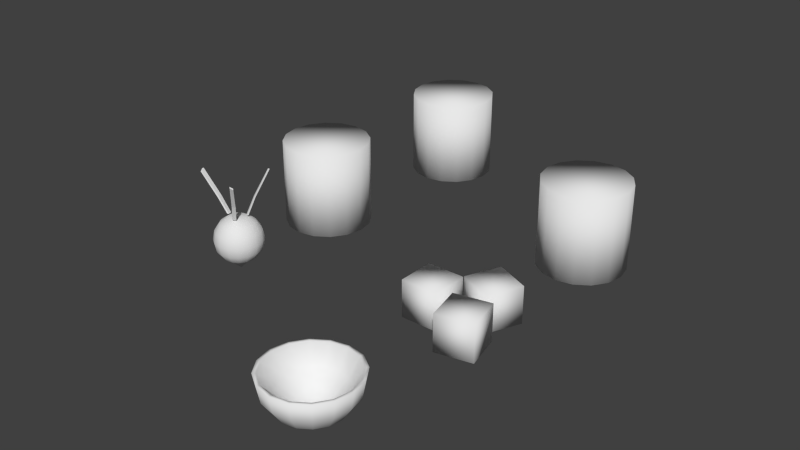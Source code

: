 # Source: potatorecipe.blend  (saved by Blender 2.71.5; exported with 4.5.12 LTS)
import bpy
from mathutils import Matrix  # noqa: F401  (used for matrix-valued properties, if any)

bpy.ops.wm.read_factory_settings(use_empty=True)
scene = bpy.context.scene
scene.name = 'Scene'

# ---- collections
col_collection_1 = bpy.data.collections.new('Collection 1'); scene.collection.children.link(col_collection_1)

# ---- world
world_world = bpy.data.worlds.new('World'); scene.world = world_world
world_world.color = (0.05088, 0.05088, 0.05088)
world_world.use_sun_shadow = False
world_world.sun_shadow_jitter_overblur = 0.0
world_world.cycles.sampling_method = 'MANUAL'
world_world.cycles.sample_map_resolution = 256

# ---- meshes
me_sphere_001 = bpy.data.meshes.new('Sphere.001')
me_sphere_001.from_pydata([(-0.3827, 0.0, -0.6979), (-0.7071, 0.0, -0.3766), (-0.9239, 0.0, -0.003812), (-1.0, 0.0, -4.371e-08), (-0.9239, 0.0, -0.3827), (-0.7071, 0.0, -0.7071), (-0.3827, 0.0, -0.9239), (-0.3536, 0.1464, -0.6979), (-0.6533, 0.2706, -0.3766), (-0.8536, 0.3536, -0.003812), (-0.9239, 0.3827, -4.371e-08), (-0.8536, 0.3536, -0.3827), (-0.6533, 0.2706, -0.7071), (-0.3536, 0.1464, -0.9239), (-0.2706, 0.2706, -0.6979), (-0.5, 0.5, -0.3766), (-0.6533, 0.6533, -0.003812), (-0.7071, 0.7071, -4.371e-08), (-0.6533, 0.6533, -0.3827), (-0.5, 0.5, -0.7071), (-0.2706, 0.2706, -0.9239), (-0.1464, 0.3536, -0.6979), (-0.2706, 0.6533, -0.3766), (-0.3536, 0.8536, -0.003812), (-0.3827, 0.9239, -4.371e-08), (-0.3536, 0.8536, -0.3827), (-0.2706, 0.6533, -0.7071), (-0.1464, 0.3536, -0.9239), (-1.307e-07, 0.3827, -0.6979), (-7.11e-08, 0.7071, -0.3766), (-1.149e-08, 0.9239, -0.003812), (-1.149e-08, 1.0, -4.371e-08), (-1.149e-08, 0.9239, -0.3827), (-7.11e-08, 0.7071, -0.7071), (-5.62e-08, 0.3827, -0.9239), (-2.088e-07, -1.395e-07, -0.9173), (0.1464, 0.3536, -0.6979), (0.2706, 0.6533, -0.3766), (0.3536, 0.8536, -0.003812), (0.3827, 0.9239, -4.371e-08), (0.3536, 0.8536, -0.3827), (0.2706, 0.6533, -0.7071), (0.1464, 0.3536, -0.9239), (0.2706, 0.2706, -0.6979), (0.5, 0.5, -0.3766), (0.6533, 0.6533, -0.003812), (0.7071, 0.7071, -4.371e-08), (0.6533, 0.6533, -0.3827), (0.5, 0.5, -0.7071), (0.2706, 0.2706, -0.9239), (0.3536, 0.1464, -0.6979), (0.6533, 0.2706, -0.3766), (0.8536, 0.3536, -0.003812), (0.9239, 0.3827, -4.371e-08), (0.8536, 0.3536, -0.3827), (0.6533, 0.2706, -0.7071), (0.3536, 0.1464, -0.9239), (0.3827, -7.268e-08, -0.6979), (0.7071, -2.664e-07, -0.3766), (0.9239, -2.962e-07, -0.003812), (1.0, -3.26e-07, -4.371e-08), (0.9239, -2.962e-07, -0.3827), (0.7071, -2.664e-07, -0.7071), (0.3827, -1.621e-07, -0.9239), (0.3536, -0.1464, -0.6979), (0.6533, -0.2706, -0.3766), (0.8536, -0.3536, -0.003812), (0.9239, -0.3827, -4.371e-08), (0.8536, -0.3536, -0.3827), (0.6533, -0.2706, -0.7071), (0.3536, -0.1464, -0.9239), (0.2706, -0.2706, -0.6979), (0.5, -0.5, -0.3766), (0.6533, -0.6533, -0.003812), (0.7071, -0.7071, -4.371e-08), (0.6533, -0.6533, -0.3827), (0.5, -0.5, -0.7071), (0.2706, -0.2706, -0.9239), (0.1464, -0.3536, -0.6979), (0.2706, -0.6533, -0.3766), (0.3536, -0.8536, -0.003812), (0.3827, -0.9239, -4.371e-08), (0.3536, -0.8536, -0.3827), (0.2706, -0.6533, -0.7071), (0.1464, -0.3536, -0.9239), (-2.499e-07, -0.3827, -0.6979), (-4.883e-07, -0.7071, -0.3766), (-5.181e-07, -0.9239, -0.003812), (-6.075e-07, -1.0, -4.371e-08), (-5.181e-07, -0.9239, -0.3827), (-4.883e-07, -0.7071, -0.7071), (-3.393e-07, -0.3827, -0.9239), (-0.1464, -0.3536, -0.6979), (-0.2706, -0.6533, -0.3766), (-0.3536, -0.8536, -0.003812), (-0.3827, -0.9239, -4.371e-08), (-0.3536, -0.8536, -0.3827), (-0.2706, -0.6533, -0.7071), (-0.1464, -0.3536, -0.9239), (-1.51e-07, 0.0, -1.0), (-0.2706, -0.2706, -0.6979), (-0.5, -0.5, -0.3766), (-0.6533, -0.6533, -0.003812), (-0.7071, -0.7071, -4.371e-08), (-0.6533, -0.6533, -0.3827), (-0.5, -0.5, -0.7071), (-0.2706, -0.2706, -0.9239), (-0.3536, -0.1464, -0.6979), (-0.6533, -0.2706, -0.3766), (-0.8536, -0.3536, -0.003812), (-0.9239, -0.3827, -4.371e-08), (-0.8536, -0.3536, -0.3827), (-0.6533, -0.2706, -0.7071), (-0.3536, -0.1464, -0.9239)], [], [(6, 5, 12, 13), (5, 4, 11, 12), (4, 3, 10, 11), (3, 2, 9, 10), (2, 1, 8, 9), (1, 0, 7, 8), (13, 12, 19, 20), (12, 11, 18, 19), (11, 10, 17, 18), (10, 9, 16, 17), (9, 8, 15, 16), (8, 7, 14, 15), (20, 19, 26, 27), (19, 18, 25, 26), (18, 17, 24, 25), (17, 16, 23, 24), (16, 15, 22, 23), (15, 14, 21, 22), (27, 26, 33, 34), (26, 25, 32, 33), (25, 24, 31, 32), (24, 23, 30, 31), (23, 22, 29, 30), (22, 21, 28, 29), (34, 33, 41, 42), (33, 32, 40, 41), (32, 31, 39, 40), (31, 30, 38, 39), (30, 29, 37, 38), (29, 28, 36, 37), (42, 41, 48, 49), (41, 40, 47, 48), (40, 39, 46, 47), (39, 38, 45, 46), (38, 37, 44, 45), (37, 36, 43, 44), (49, 48, 55, 56), (48, 47, 54, 55), (47, 46, 53, 54), (46, 45, 52, 53), (45, 44, 51, 52), (44, 43, 50, 51), (56, 55, 62, 63), (55, 54, 61, 62), (54, 53, 60, 61), (53, 52, 59, 60), (52, 51, 58, 59), (51, 50, 57, 58), (63, 62, 69, 70), (62, 61, 68, 69), (61, 60, 67, 68), (60, 59, 66, 67), (59, 58, 65, 66), (58, 57, 64, 65), (70, 69, 76, 77), (69, 68, 75, 76), (68, 67, 74, 75), (67, 66, 73, 74), (66, 65, 72, 73), (65, 64, 71, 72), (77, 76, 83, 84), (76, 75, 82, 83), (75, 74, 81, 82), (74, 73, 80, 81), (73, 72, 79, 80), (72, 71, 78, 79), (84, 83, 90, 91), (83, 82, 89, 90), (82, 81, 88, 89), (81, 80, 87, 88), (80, 79, 86, 87), (79, 78, 85, 86), (91, 90, 97, 98), (90, 89, 96, 97), (89, 88, 95, 96), (88, 87, 94, 95), (87, 86, 93, 94), (86, 85, 92, 93), (98, 97, 105, 106), (97, 96, 104, 105), (96, 95, 103, 104), (95, 94, 102, 103), (94, 93, 101, 102), (93, 92, 100, 101), (106, 105, 112, 113), (105, 104, 111, 112), (104, 103, 110, 111), (103, 102, 109, 110), (102, 101, 108, 109), (101, 100, 107, 108), (99, 6, 13), (0, 35, 7), (99, 13, 20), (7, 35, 14), (99, 20, 27), (14, 35, 21), (99, 27, 34), (21, 35, 28), (99, 34, 42), (28, 35, 36), (99, 42, 49), (36, 35, 43), (99, 49, 56), (43, 35, 50), (99, 56, 63), (50, 35, 57), (99, 63, 70), (57, 35, 64), (99, 70, 77), (64, 35, 71), (99, 77, 84), (71, 35, 78), (99, 84, 91), (78, 35, 85), (99, 91, 98), (85, 35, 92), (99, 98, 106), (92, 35, 100), (99, 106, 113), (100, 35, 107), (99, 113, 6), (113, 112, 5, 6), (112, 111, 4, 5), (111, 110, 3, 4), (110, 109, 2, 3), (109, 108, 1, 2), (108, 107, 0, 1), (107, 35, 0)])
me_sphere_001.polygons.foreach_set('use_smooth', [True] * 128)
me_sphere_001.use_remesh_preserve_volume = False
me_sphere_001.use_remesh_preserve_attributes = False
me_sphere_001.use_mirror_vertex_groups = False
me_sphere_001.update()
me_sphere = bpy.data.meshes.new('Sphere')
me_sphere.from_pydata([(-0.3827, 0.0, 0.9239), (-0.7071, 0.0, 0.7071), (-0.9239, 0.0, 0.3827), (-1.0, 0.0, -4.371e-08), (-0.9239, 0.0, -0.3827), (-0.7071, 0.0, -0.7071), (-0.3827, 0.0, -0.9239), (-0.3536, 0.1464, 0.9239), (-0.6533, 0.2706, 0.7071), (-0.8536, 0.3536, 0.3827), (-0.9239, 0.3827, -4.371e-08), (-0.8536, 0.3536, -0.3827), (-0.6533, 0.2706, -0.7071), (-0.3536, 0.1464, -0.9239), (-0.2706, 0.2706, 0.9239), (-0.5, 0.5, 0.7071), (-0.6533, 0.6533, 0.3827), (-0.7071, 0.7071, -4.371e-08), (-0.6533, 0.6533, -0.3827), (-0.5, 0.5, -0.7071), (-0.2706, 0.2706, -0.9239), (-0.1464, 0.3536, 0.9239), (-0.2706, 0.6533, 0.7071), (-0.3536, 0.8536, 0.3827), (-0.3827, 0.9239, -4.371e-08), (-0.3536, 0.8536, -0.3827), (-0.2706, 0.6533, -0.7071), (-0.1464, 0.3536, -0.9239), (-1.307e-07, 0.3827, 0.9239), (-7.11e-08, 0.7071, 0.7071), (-1.149e-08, 0.9239, 0.3827), (-1.149e-08, 1.0, -4.371e-08), (-1.149e-08, 0.9239, -0.3827), (-7.11e-08, 0.7071, -0.7071), (-5.62e-08, 0.3827, -0.9239), (-2.088e-07, -1.395e-07, 0.9347), (0.1464, 0.3536, 0.9239), (0.2706, 0.6533, 0.7071), (0.3536, 0.8536, 0.3827), (0.3827, 0.9239, -4.371e-08), (0.3536, 0.8536, -0.3827), (0.2706, 0.6533, -0.7071), (0.1464, 0.3536, -0.9239), (0.2706, 0.2706, 0.9239), (0.5, 0.5, 0.7071), (0.6533, 0.6533, 0.3827), (0.7071, 0.7071, -4.371e-08), (0.6533, 0.6533, -0.3827), (0.5, 0.5, -0.7071), (0.2706, 0.2706, -0.9239), (0.3536, 0.1464, 0.9239), (0.6533, 0.2706, 0.7071), (0.8536, 0.3536, 0.3827), (0.9239, 0.3827, -4.371e-08), (0.8536, 0.3536, -0.3827), (0.6533, 0.2706, -0.7071), (0.3536, 0.1464, -0.9239), (0.3827, -7.268e-08, 0.9239), (0.7071, -2.664e-07, 0.7071), (0.9239, -2.962e-07, 0.3827), (1.0, -3.26e-07, -4.371e-08), (0.9239, -2.962e-07, -0.3827), (0.7071, -2.664e-07, -0.7071), (0.3827, -1.621e-07, -0.9239), (0.3536, -0.1464, 0.9239), (0.6533, -0.2706, 0.7071), (0.8536, -0.3536, 0.3827), (0.9239, -0.3827, -4.371e-08), (0.8536, -0.3536, -0.3827), (0.6533, -0.2706, -0.7071), (0.3536, -0.1464, -0.9239), (0.2706, -0.2706, 0.9239), (0.5, -0.5, 0.7071), (0.6533, -0.6533, 0.3827), (0.7071, -0.7071, -4.371e-08), (0.6533, -0.6533, -0.3827), (0.5, -0.5, -0.7071), (0.2706, -0.2706, -0.9239), (0.1464, -0.3536, 0.9239), (0.2706, -0.6533, 0.7071), (0.3536, -0.8536, 0.3827), (0.3827, -0.9239, -4.371e-08), (0.3536, -0.8536, -0.3827), (0.2706, -0.6533, -0.7071), (0.1464, -0.3536, -0.9239), (-2.499e-07, -0.3827, 0.9239), (-4.883e-07, -0.7071, 0.7071), (-5.181e-07, -0.9239, 0.3827), (-6.075e-07, -1.0, -4.371e-08), (-5.181e-07, -0.9239, -0.3827), (-4.883e-07, -0.7071, -0.7071), (-3.393e-07, -0.3827, -0.9239), (-0.1464, -0.3536, 0.9239), (-0.2706, -0.6533, 0.7071), (-0.3536, -0.8536, 0.3827), (-0.3827, -0.9239, -4.371e-08), (-0.3536, -0.8536, -0.3827), (-0.2706, -0.6533, -0.7071), (-0.1464, -0.3536, -0.9239), (-1.51e-07, 0.0, -1.277), (-0.2706, -0.2706, 0.9239), (-0.5, -0.5, 0.7071), (-0.6533, -0.6533, 0.3827), (-0.7071, -0.7071, -4.371e-08), (-0.6533, -0.6533, -0.3827), (-0.5, -0.5, -0.7071), (-0.2706, -0.2706, -0.9239), (-0.3536, -0.1464, 0.9239), (-0.6533, -0.2706, 0.7071), (-0.8536, -0.3536, 0.3827), (-0.9239, -0.3827, -4.371e-08), (-0.8536, -0.3536, -0.3827), (-0.6533, -0.2706, -0.7071), (-0.3536, -0.1464, -0.9239), (0.2298, -0.2706, 0.9919), (0.1056, -0.3536, 0.9919), (0.2842, -0.3114, 0.9919), (0.16, -0.3944, 0.9919), (0.2298, -0.2706, 0.9919), (0.1056, -0.3536, 0.9919), (0.2842, -0.3114, 0.9919), (0.16, -0.3944, 0.9919), (0.4842, -0.4821, 1.679), (0.3623, -0.5651, 1.703), (0.5375, -0.5229, 1.669), (0.4157, -0.6059, 1.693), (0.9234, -0.9052, 2.712), (0.8226, -0.9881, 2.785), (0.9675, -0.946, 2.68), (0.8668, -1.029, 2.753), (-0.3319, -0.126, 0.9919), (-0.3685, 0.01881, 0.9919), (-0.3886, -0.1636, 0.9919), (-0.4252, -0.0188, 0.9919), (-0.3319, -0.126, 0.9919), (-0.3685, 0.01881, 0.9919), (-0.3886, -0.1636, 0.9919), (-0.4252, -0.0188, 0.9919), (-0.6164, -0.2948, 1.679), (-0.6538, -0.1523, 1.703), (-0.6727, -0.3315, 1.669), (-0.7101, -0.1889, 1.693), (-1.162, -0.5671, 2.712), (-1.206, -0.4444, 2.785), (-1.215, -0.595, 2.68), (-1.26, -0.4723, 2.753), (0.1941, 0.2972, 0.9919), (0.3089, 0.2018, 0.9919), (0.2178, 0.361, 0.9919), (0.3326, 0.2655, 0.9919), (0.1941, 0.2972, 0.9919), (0.3089, 0.2018, 0.9919), (0.2178, 0.361, 0.9919), (0.3326, 0.2655, 0.9919), (0.3246, 0.6012, 1.679), (0.4388, 0.508, 1.703), (0.3486, 0.664, 1.669), (0.4627, 0.5708, 1.693), (0.6054, 1.143, 2.712), (0.7135, 1.07, 2.785), (0.632, 1.196, 2.68), (0.7401, 1.123, 2.753)], [], [(6, 5, 12, 13), (5, 4, 11, 12), (4, 3, 10, 11), (3, 2, 9, 10), (2, 1, 8, 9), (1, 0, 7, 8), (13, 12, 19, 20), (12, 11, 18, 19), (11, 10, 17, 18), (10, 9, 16, 17), (9, 8, 15, 16), (8, 7, 14, 15), (20, 19, 26, 27), (19, 18, 25, 26), (18, 17, 24, 25), (17, 16, 23, 24), (16, 15, 22, 23), (15, 14, 21, 22), (27, 26, 33, 34), (26, 25, 32, 33), (25, 24, 31, 32), (24, 23, 30, 31), (23, 22, 29, 30), (22, 21, 28, 29), (34, 33, 41, 42), (33, 32, 40, 41), (32, 31, 39, 40), (31, 30, 38, 39), (30, 29, 37, 38), (29, 28, 36, 37), (42, 41, 48, 49), (41, 40, 47, 48), (40, 39, 46, 47), (39, 38, 45, 46), (38, 37, 44, 45), (37, 36, 43, 44), (49, 48, 55, 56), (48, 47, 54, 55), (47, 46, 53, 54), (46, 45, 52, 53), (45, 44, 51, 52), (44, 43, 50, 51), (56, 55, 62, 63), (55, 54, 61, 62), (54, 53, 60, 61), (53, 52, 59, 60), (52, 51, 58, 59), (51, 50, 57, 58), (63, 62, 69, 70), (62, 61, 68, 69), (61, 60, 67, 68), (60, 59, 66, 67), (59, 58, 65, 66), (58, 57, 64, 65), (70, 69, 76, 77), (69, 68, 75, 76), (68, 67, 74, 75), (67, 66, 73, 74), (66, 65, 72, 73), (65, 64, 71, 72), (77, 76, 83, 84), (76, 75, 82, 83), (75, 74, 81, 82), (74, 73, 80, 81), (73, 72, 79, 80), (72, 71, 78, 79), (84, 83, 90, 91), (83, 82, 89, 90), (82, 81, 88, 89), (81, 80, 87, 88), (80, 79, 86, 87), (79, 78, 85, 86), (91, 90, 97, 98), (90, 89, 96, 97), (89, 88, 95, 96), (88, 87, 94, 95), (87, 86, 93, 94), (86, 85, 92, 93), (98, 97, 105, 106), (97, 96, 104, 105), (96, 95, 103, 104), (95, 94, 102, 103), (94, 93, 101, 102), (93, 92, 100, 101), (106, 105, 112, 113), (105, 104, 111, 112), (104, 103, 110, 111), (103, 102, 109, 110), (102, 101, 108, 109), (101, 100, 107, 108), (99, 6, 13), (0, 35, 7), (99, 13, 20), (7, 35, 14), (99, 20, 27), (14, 35, 21), (99, 27, 34), (21, 35, 28), (99, 34, 42), (28, 35, 36), (99, 42, 49), (36, 35, 43), (99, 49, 56), (43, 35, 50), (99, 56, 63), (50, 35, 57), (99, 63, 70), (57, 35, 64), (99, 70, 77), (64, 35, 71), (99, 77, 84), (71, 35, 78), (99, 84, 91), (78, 35, 85), (99, 91, 98), (85, 35, 92), (99, 98, 106), (92, 35, 100), (99, 106, 113), (100, 35, 107), (99, 113, 6), (113, 112, 5, 6), (112, 111, 4, 5), (111, 110, 3, 4), (110, 109, 2, 3), (109, 108, 1, 2), (108, 107, 0, 1), (107, 35, 0), (115, 117, 116, 114), (118, 120, 124, 122), (114, 116, 120, 118), (117, 115, 119, 121), (116, 117, 121, 120), (115, 114, 118, 119), (122, 124, 128, 126), (121, 119, 123, 125), (120, 121, 125, 124), (119, 118, 122, 123), (127, 126, 128, 129), (125, 123, 127, 129), (124, 125, 129, 128), (123, 122, 126, 127), (131, 133, 132, 130), (134, 136, 140, 138), (130, 132, 136, 134), (133, 131, 135, 137), (132, 133, 137, 136), (131, 130, 134, 135), (138, 140, 144, 142), (137, 135, 139, 141), (136, 137, 141, 140), (135, 134, 138, 139), (143, 142, 144, 145), (141, 139, 143, 145), (140, 141, 145, 144), (139, 138, 142, 143), (147, 149, 148, 146), (150, 152, 156, 154), (146, 148, 152, 150), (149, 147, 151, 153), (148, 149, 153, 152), (147, 146, 150, 151), (154, 156, 160, 158), (153, 151, 155, 157), (152, 153, 157, 156), (151, 150, 154, 155), (159, 158, 160, 161), (157, 155, 159, 161), (156, 157, 161, 160), (155, 154, 158, 159)])
me_sphere.polygons.foreach_set('use_smooth', [1, 1, 1, 1, 1, 1, 1, 1, 1, 1, 1, 1, 1, 1, 1, 1, 1, 1, 1, 1, 1, 1, 1, 1, 1, 1, 1, 1, 1, 1, 1, 1, 1, 1, 1, 1, 1, 1, 1, 1, 1, 1, 1, 1, 1, 1, 1, 1, 1, 1, 1, 1, 1, 1, 1, 1, 1, 1, 1, 1, 1, 1, 1, 1, 1, 1, 1, 1, 1, 1, 1, 1, 1, 1, 1, 1, 1, 1, 1, 1, 1, 1, 1, 1, 1, 1, 1, 1, 1, 1, 1, 1, 1, 1, 1, 1, 1, 1, 1, 1, 1, 1, 1, 1, 1, 1, 1, 1, 1, 1, 1, 1, 1, 1, 1, 1, 1, 1, 1, 1, 1, 1, 1, 1, 1, 1, 1, 1, 0, 0, 0, 0, 0, 0, 0, 0, 0, 0, 0, 0, 0, 0, 0, 0, 0, 0, 0, 0, 0, 0, 0, 0, 0, 0, 0, 0, 0, 0, 0, 0, 0, 0, 0, 0, 0, 0, 0, 0, 0, 0])
me_sphere.use_remesh_preserve_volume = False
me_sphere.use_remesh_preserve_attributes = False
me_sphere.use_mirror_vertex_groups = False
me_sphere.update()
me_cylinder_001 = bpy.data.meshes.new('Cylinder.001')
me_cylinder_001.from_pydata([(-0.3038, -4.826, -0.9976), (-0.4906, -3.986, -0.9976), (0.3492, -3.8, -0.9976), (0.536, -4.639, -0.9976), (-0.3038, -4.826, -0.1373), (-0.4906, -3.986, -0.1373), (0.3492, -3.8, -0.1373), (0.536, -4.639, -0.1373), (-0.705, -3.325, -0.9976), (-0.3519, -2.541, -0.9976), (0.4326, -2.894, -0.9976), (0.0795, -3.679, -0.9976), (-0.705, -3.325, -0.1373), (-0.3519, -2.541, -0.1373), (0.4326, -2.894, -0.1373), (0.0795, -3.679, -0.1373), (-1.565, -4.221, -0.9976), (-1.565, -3.361, -0.9976), (-0.7048, -3.361, -0.9976), (-0.7048, -4.221, -0.9976), (-1.565, -4.221, -0.1373), (-1.565, -3.361, -0.1373), (-0.7048, -3.361, -0.1373), (-0.7048, -4.221, -0.1373), (-5.72, -0.9067, -1.0), (-5.72, -0.9067, 1.0), (-5.338, -0.9829, -1.0), (-5.338, -0.9829, 1.0), (-5.013, -1.2, -1.0), (-5.013, -1.2, 1.0), (-4.796, -1.524, -1.0), (-4.796, -1.524, 1.0), (-4.72, -1.907, -1.0), (-4.72, -1.907, 1.0), (-4.796, -2.289, -1.0), (-4.796, -2.289, 1.0), (-5.013, -2.614, -1.0), (-5.013, -2.614, 1.0), (-5.338, -2.831, -1.0), (-5.338, -2.831, 1.0), (-5.72, -2.907, -1.0), (-5.72, -2.907, 1.0), (-6.103, -2.831, -1.0), (-6.103, -2.831, 1.0), (-6.427, -2.614, -1.0), (-6.427, -2.614, 1.0), (-6.644, -2.289, -1.0), (-6.644, -2.289, 1.0), (-6.72, -1.907, -1.0), (-6.72, -1.907, 1.0), (-6.644, -1.524, -1.0), (-6.644, -1.524, 1.0), (-6.427, -1.2, -1.0), (-6.427, -1.2, 1.0), (-6.103, -0.9829, -1.0), (-6.103, -0.9829, 1.0), (0.0, 1.0, -1.0), (0.0, 1.0, 1.0), (0.3827, 0.9239, -1.0), (0.3827, 0.9239, 1.0), (0.7071, 0.7071, -1.0), (0.7071, 0.7071, 1.0), (0.9239, 0.3827, -1.0), (0.9239, 0.3827, 1.0), (1.0, -4.371e-08, -1.0), (1.0, -4.371e-08, 1.0), (0.9239, -0.3827, -1.0), (0.9239, -0.3827, 1.0), (0.7071, -0.7071, -1.0), (0.7071, -0.7071, 1.0), (0.3827, -0.9239, -1.0), (0.3827, -0.9239, 1.0), (1.51e-07, -1.0, -1.0), (1.51e-07, -1.0, 1.0), (-0.3827, -0.9239, -1.0), (-0.3827, -0.9239, 1.0), (-0.7071, -0.7071, -1.0), (-0.7071, -0.7071, 1.0), (-0.9239, -0.3827, -1.0), (-0.9239, -0.3827, 1.0), (-1.0, 1.192e-08, -1.0), (-1.0, 1.192e-08, 1.0), (-0.9239, 0.3827, -1.0), (-0.9239, 0.3827, 1.0), (-0.7071, 0.7071, -1.0), (-0.7071, 0.7071, 1.0), (-0.3827, 0.9239, -1.0), (-0.3827, 0.9239, 1.0), (-5.312, 3.315, -1.0), (-5.312, 3.315, 1.0), (-4.929, 3.239, -1.0), (-4.929, 3.239, 1.0), (-4.605, 3.022, -1.0), (-4.605, 3.022, 1.0), (-4.388, 2.698, -1.0), (-4.388, 2.698, 1.0), (-4.312, 2.315, -1.0), (-4.312, 2.315, 1.0), (-4.388, 1.933, -1.0), (-4.388, 1.933, 1.0), (-4.605, 1.608, -1.0), (-4.605, 1.608, 1.0), (-4.929, 1.391, -1.0), (-4.929, 1.391, 1.0), (-5.312, 1.315, -1.0), (-5.312, 1.315, 1.0), (-5.694, 1.391, -1.0), (-5.694, 1.391, 1.0), (-6.019, 1.608, -1.0), (-6.019, 1.608, 1.0), (-6.235, 1.933, -1.0), (-6.235, 1.933, 1.0), (-6.312, 2.315, -1.0), (-6.312, 2.315, 1.0), (-6.235, 2.698, -1.0), (-6.235, 2.698, 1.0), (-6.019, 3.022, -1.0), (-6.019, 3.022, 1.0), (-5.694, 3.239, -1.0), (-5.694, 3.239, 1.0)], [], [(4, 5, 1, 0), (5, 6, 2, 1), (6, 7, 3, 2), (7, 4, 0, 3), (0, 1, 2, 3), (7, 6, 5, 4), (12, 13, 9, 8), (13, 14, 10, 9), (14, 15, 11, 10), (15, 12, 8, 11), (8, 9, 10, 11), (15, 14, 13, 12), (20, 21, 17, 16), (21, 22, 18, 17), (22, 23, 19, 18), (23, 20, 16, 19), (16, 17, 18, 19), (23, 22, 21, 20), (24, 25, 27, 26), (26, 27, 29, 28), (28, 29, 31, 30), (30, 31, 33, 32), (32, 33, 35, 34), (34, 35, 37, 36), (36, 37, 39, 38), (38, 39, 41, 40), (40, 41, 43, 42), (42, 43, 45, 44), (44, 45, 47, 46), (46, 47, 49, 48), (48, 49, 51, 50), (50, 51, 53, 52), (27, 25, 55, 53, 51, 49, 47, 45, 43, 41, 39, 37, 35, 33, 31, 29), (54, 55, 25, 24), (52, 53, 55, 54), (24, 26, 28, 30, 32, 34, 36, 38, 40, 42, 44, 46, 48, 50, 52, 54), (56, 57, 59, 58), (58, 59, 61, 60), (60, 61, 63, 62), (62, 63, 65, 64), (64, 65, 67, 66), (66, 67, 69, 68), (68, 69, 71, 70), (70, 71, 73, 72), (72, 73, 75, 74), (74, 75, 77, 76), (76, 77, 79, 78), (78, 79, 81, 80), (80, 81, 83, 82), (82, 83, 85, 84), (59, 57, 87, 85, 83, 81, 79, 77, 75, 73, 71, 69, 67, 65, 63, 61), (86, 87, 57, 56), (84, 85, 87, 86), (56, 58, 60, 62, 64, 66, 68, 70, 72, 74, 76, 78, 80, 82, 84, 86), (88, 89, 91, 90), (90, 91, 93, 92), (92, 93, 95, 94), (94, 95, 97, 96), (96, 97, 99, 98), (98, 99, 101, 100), (100, 101, 103, 102), (102, 103, 105, 104), (104, 105, 107, 106), (106, 107, 109, 108), (108, 109, 111, 110), (110, 111, 113, 112), (112, 113, 115, 114), (114, 115, 117, 116), (91, 89, 119, 117, 115, 113, 111, 109, 107, 105, 103, 101, 99, 97, 95, 93), (118, 119, 89, 88), (116, 117, 119, 118), (88, 90, 92, 94, 96, 98, 100, 102, 104, 106, 108, 110, 112, 114, 116, 118)])
me_cylinder_001.polygons.foreach_set('use_smooth', [True] * 72)
me_cylinder_001.use_remesh_preserve_volume = False
me_cylinder_001.use_remesh_preserve_attributes = False
me_cylinder_001.use_mirror_vertex_groups = False
me_cylinder_001.update()

# ---- objects
ob_bowl = bpy.data.objects.new('bowl', me_sphere_001)
ob_onion = bpy.data.objects.new('onion', me_sphere)
ob_recipe = bpy.data.objects.new('Recipe', me_cylinder_001)

# ---- transforms, parenting, visibility, modifiers, constraints
ob_bowl.location = (1.303, -2.798, 0.6717)
ob_bowl.scale = (0.6342, 0.6342, 0.6342)
ob_bowl.lineart.crease_threshold = 0.0
ob_onion.location = (-1.866, -0.9186, 0.445)
ob_onion.scale = (0.3534, 0.3534, 0.3534)
ob_onion.lineart.crease_threshold = 0.0
ob_recipe.location = (1.708, 2.11, 0.6746)
ob_recipe.scale = (0.6323, 0.6323, 0.6323)
ob_recipe.lineart.crease_threshold = 0.0

# ---- collection membership
col_collection_1.objects.link(ob_bowl)
col_collection_1.objects.link(ob_onion)
col_collection_1.objects.link(ob_recipe)

# ---- scene / render settings (as saved in the file)
scene.frame_start = 1; scene.frame_end = 250; scene.frame_set(1)
scene.render.engine = 'BLENDER_EEVEE_NEXT'
scene.render.resolution_percentage = 50
scene.render.dither_intensity = 0.0
scene.cycles.use_denoising = False
scene.cycles.samples = 10
scene.cycles.sampling_pattern = 'TABULATED_SOBOL'
scene.cycles.light_sampling_threshold = 0.0
scene.cycles.use_adaptive_sampling = False
scene.cycles.use_light_tree = False
scene.cycles.blur_glossy = 0.0
scene.cycles.pixel_filter_type = 'GAUSSIAN'
scene.cycles.sample_clamp_indirect = 0.0
scene.view_settings.view_transform = 'Standard'
bpy.context.view_layer.update()

# ---- added for rendering (the .blend has no active camera and no usable light): camera, sun
cam_auto = bpy.data.cameras.new('AutoCamera')
cam_auto.lens = 50.0
cam_auto.sensor_width = 36.0
cam_auto.clip_end = 1000.0
ob_auto_camera = bpy.data.objects.new('AutoCamera', cam_auto)
scene.collection.objects.link(ob_auto_camera)
ob_auto_camera.location = (8.39144, -9.80311, 7.50481)
ob_auto_camera.rotation_euler = (1.09748, -7.21219e-08, 0.694738)
scene.camera = ob_auto_camera
light_auto_sun = bpy.data.lights.new('AutoSun', 'SUN')
light_auto_sun.energy = 3.0
light_auto_sun.angle = 0.0523599
ob_auto_sun = bpy.data.objects.new('AutoSun', light_auto_sun)
scene.collection.objects.link(ob_auto_sun)
ob_auto_sun.rotation_euler = (0.872665, 0.174533, 0.523599)
bpy.context.view_layer.update()
